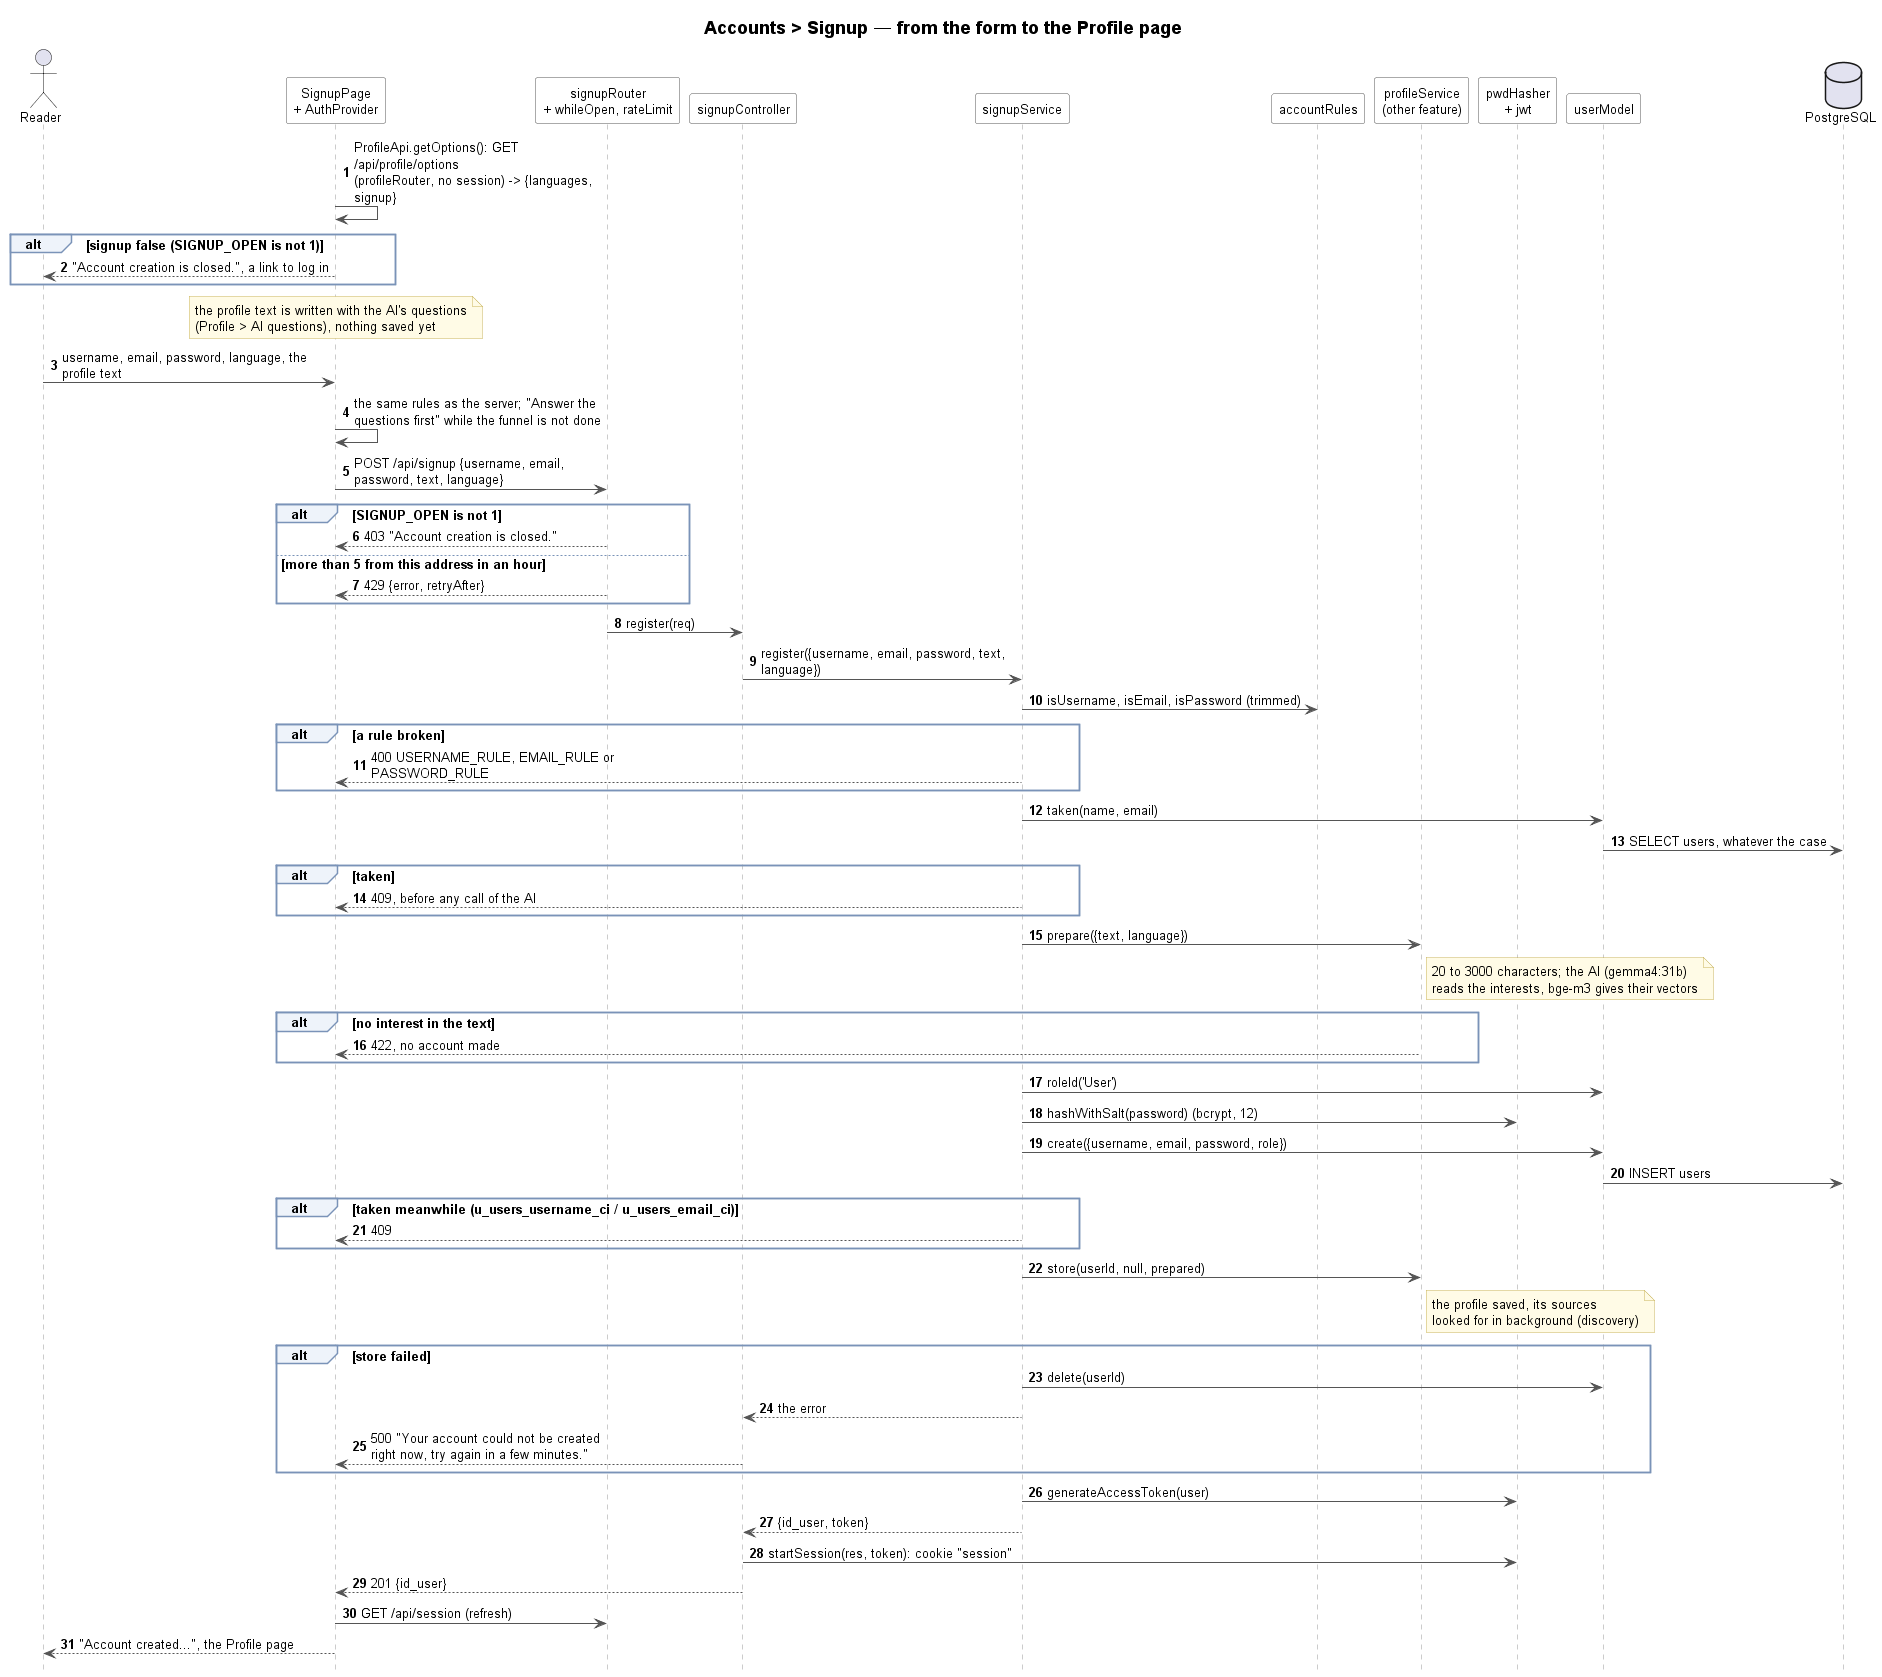

The diagram above was rendered by PlantUML. Its source (embedded in the PNG):
@startuml accounts-signup-sequence
!include ../../_style/sequence.iuml
title Accounts > Signup — from the form to the Profile page

actor Reader
participant "SignupPage\n+ AuthProvider" as Client
participant "signupRouter\n+ whileOpen, rateLimit" as Router
participant signupController as Controller
participant signupService as Signup
participant accountRules as Rules
participant "profileService\n(other feature)" as Profile
participant "pwdHasher\n+ jwt" as Utils
participant userModel as UserModel
database "PostgreSQL" as DB

Client -> Client : ProfileApi.getOptions(): GET /api/profile/options\n(profileRouter, no session) -> {languages, signup}
alt signup false (SIGNUP_OPEN is not 1)
    Client --> Reader : "Account creation is closed.", a link to log in
end
note over Client : the profile text is written with the AI's questions\n(Profile > AI questions), nothing saved yet
Reader -> Client : username, email, password, language, the profile text
Client -> Client : the same rules as the server; "Answer the\nquestions first" while the funnel is not done
Client -> Router : POST /api/signup {username, email, password, text, language}
alt SIGNUP_OPEN is not 1
    Router --> Client : 403 "Account creation is closed."
else more than 5 from this address in an hour
    Router --> Client : 429 {error, retryAfter}
end
Router -> Controller : register(req)
Controller -> Signup : register({username, email, password, text, language})
Signup -> Rules : isUsername, isEmail, isPassword (trimmed)
alt a rule broken
    Signup --> Client : 400 USERNAME_RULE, EMAIL_RULE or PASSWORD_RULE
end
Signup -> UserModel : taken(name, email)
UserModel -> DB : SELECT users, whatever the case
alt taken
    Signup --> Client : 409, before any call of the AI
end
Signup -> Profile : prepare({text, language})
note right of Profile : 20 to 3000 characters; the AI (gemma4:31b)\nreads the interests, bge-m3 gives their vectors
alt no interest in the text
    Profile --> Client : 422, no account made
end
Signup -> UserModel : roleId('User')
Signup -> Utils : hashWithSalt(password) (bcrypt, 12)
Signup -> UserModel : create({username, email, password, role})
UserModel -> DB : INSERT users
alt taken meanwhile (u_users_username_ci / u_users_email_ci)
    Signup --> Client : 409
end
Signup -> Profile : store(userId, null, prepared)
note right of Profile : the profile saved, its sources\nlooked for in background (discovery)
alt store failed
    Signup -> UserModel : delete(userId)
    Signup --> Controller : the error
    Controller --> Client : 500 "Your account could not be created\nright now, try again in a few minutes."
end
Signup -> Utils : generateAccessToken(user)
Signup --> Controller : {id_user, token}
Controller -> Utils : startSession(res, token): cookie "session"
Controller --> Client : 201 {id_user}
Client -> Router : GET /api/session (refresh)
Client --> Reader : "Account created...", the Profile page
@enduml